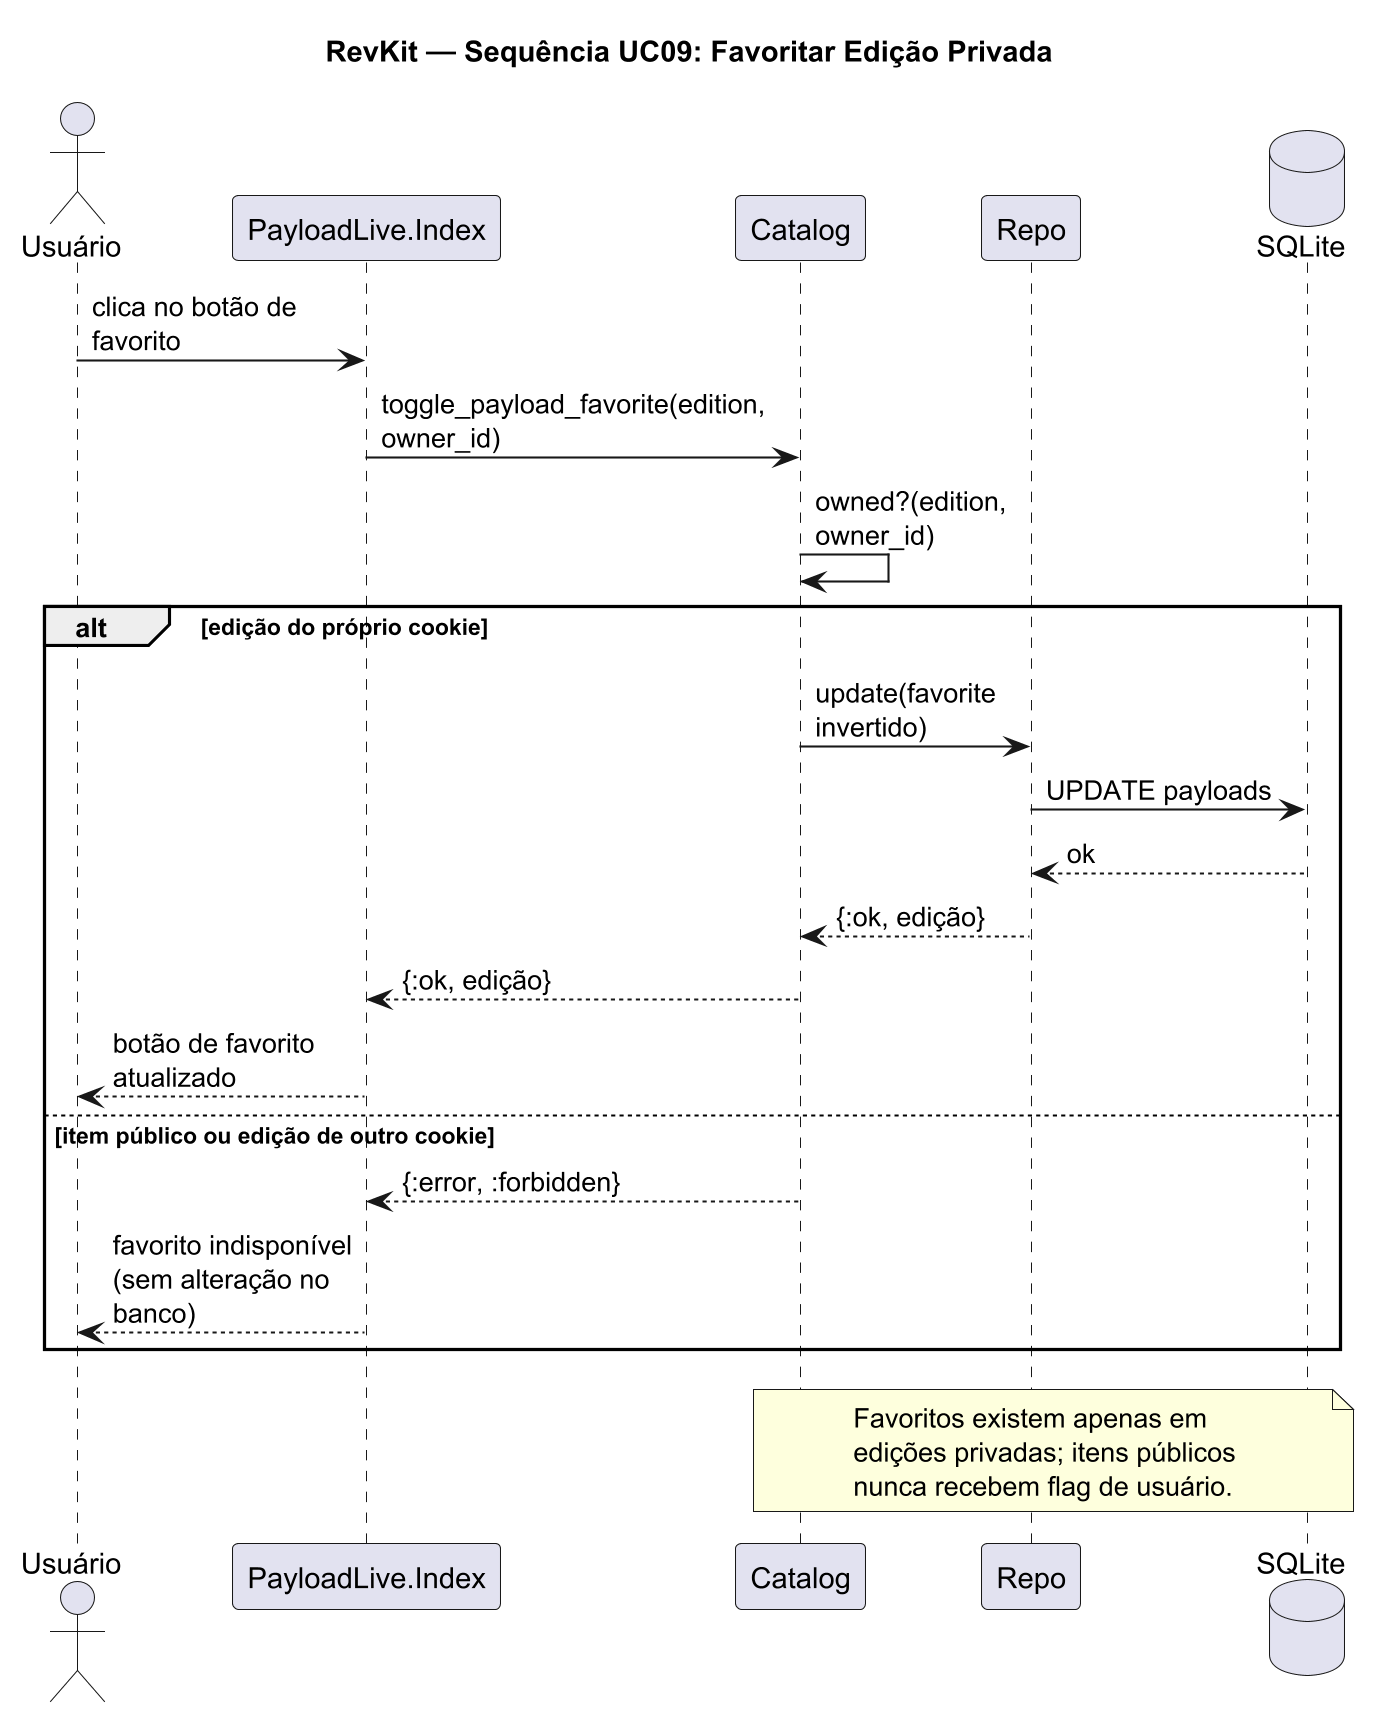

The diagram above was rendered by PlantUML. Its source (embedded in the PNG):
@startuml
skinparamlocked dpi 200
title RevKit — Sequência UC09: Favoritar Edição Privada
skinparam maxMessageSize 120

actor "Usuário" as user
participant "PayloadLive.Index" as index
participant "Catalog" as catalog
participant "Repo" as repo
database "SQLite" as db

user -> index : clica no botão de favorito
index -> catalog : toggle_payload_favorite(edition, owner_id)
catalog -> catalog : owned?(edition, owner_id)

alt edição do próprio cookie
  catalog -> repo : update(favorite invertido)
  repo -> db : UPDATE payloads
  db --> repo : ok
  repo --> catalog : {:ok, edição}
  catalog --> index : {:ok, edição}
  index --> user : botão de favorito atualizado
else item público ou edição de outro cookie
  catalog --> index : {:error, :forbidden}
  index --> user : favorito indisponível\n(sem alteração no banco)
end

note over catalog, db
  Favoritos existem apenas em
  edições privadas; itens públicos
  nunca recebem flag de usuário.
end note

@enduml